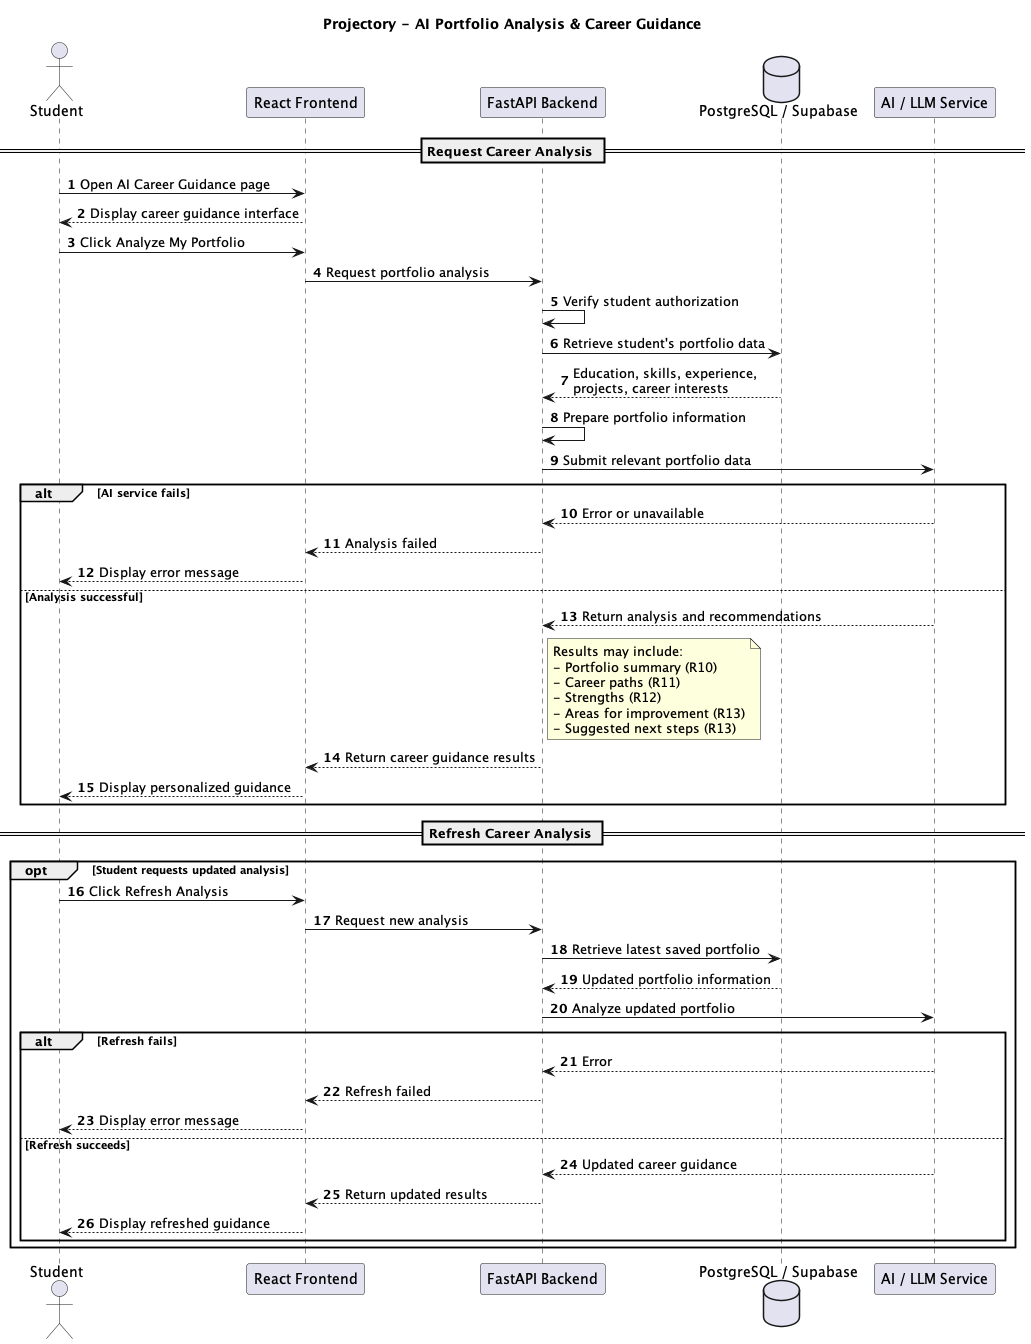

The diagram above was rendered by PlantUML. Its source (embedded in the PNG):
@startuml
title Projectory - AI Portfolio Analysis & Career Guidance
autonumber

actor Student
participant "React Frontend" as React
participant "FastAPI Backend" as API
database "PostgreSQL / Supabase" as DB
participant "AI / LLM Service" as AI

== Request Career Analysis ==

Student -> React: Open AI Career Guidance page
React --> Student: Display career guidance interface

Student -> React: Click Analyze My Portfolio
React -> API: Request portfolio analysis

API -> API: Verify student authorization
API -> DB: Retrieve student's portfolio data

DB --> API: Education, skills, experience,\nprojects, career interests

API -> API: Prepare portfolio information
API -> AI: Submit relevant portfolio data

alt AI service fails
    AI --> API: Error or unavailable
    API --> React: Analysis failed
    React --> Student: Display error message

else Analysis successful
    AI --> API: Return analysis and recommendations

    note right of API
      Results may include:
      - Portfolio summary (R10)
      - Career paths (R11)
      - Strengths (R12)
      - Areas for improvement (R13)
      - Suggested next steps (R13)
    end note

    API --> React: Return career guidance results
    React --> Student: Display personalized guidance
end

== Refresh Career Analysis ==

opt Student requests updated analysis
    Student -> React: Click Refresh Analysis
    React -> API: Request new analysis
    API -> DB: Retrieve latest saved portfolio
    DB --> API: Updated portfolio information
    API -> AI: Analyze updated portfolio

    alt Refresh fails
        AI --> API: Error
        API --> React: Refresh failed
        React --> Student: Display error message
    else Refresh succeeds
        AI --> API: Updated career guidance
        API --> React: Return updated results
        React --> Student: Display refreshed guidance
    end
end

@enduml